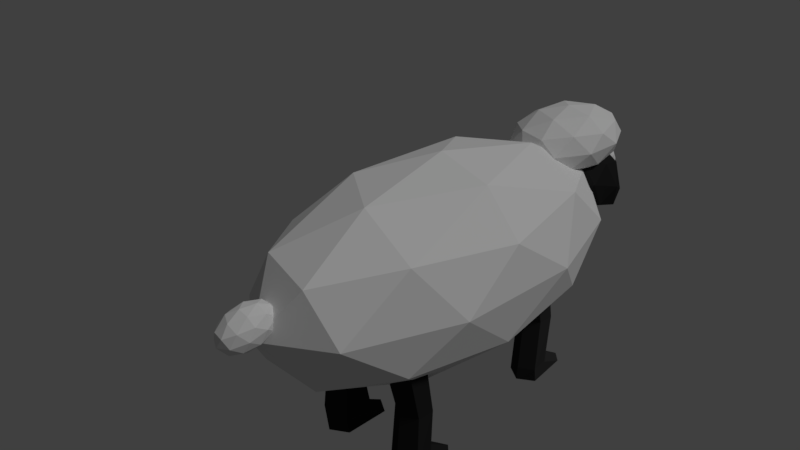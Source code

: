 # Source: sheep.blend  (saved by Blender 2.78.0; exported with 4.5.12 LTS)
import bpy
from mathutils import Matrix  # noqa: F401  (used for matrix-valued properties, if any)

bpy.ops.wm.read_factory_settings(use_empty=True)
scene = bpy.context.scene
scene.name = 'Scene'

# ---- collections
col_collection_1 = bpy.data.collections.new('Collection 1'); scene.collection.children.link(col_collection_1)

# ---- materials (node trees are filled in below, after node groups)
mat_material = bpy.data.materials.new('Material')
mat_material.alpha_threshold = 0.0
mat_material.use_transparent_shadow = False
mat_material.roughness = 0.5
mat_material.line_color = (0.0, 0.0, 0.0, 1.0)
mat_material_003 = bpy.data.materials.new('Material.003')
mat_material_003.alpha_threshold = 0.0
mat_material_003.use_transparent_shadow = False
mat_material_003.diffuse_color = (0.0, 0.0, 0.0, 1.0)
mat_material_003.roughness = 0.5
mat_material_002 = bpy.data.materials.new('Material.002')
mat_material_002.alpha_threshold = 0.0
mat_material_002.use_transparent_shadow = False
mat_material_002.diffuse_color = (0.03106, 0.03106, 0.03106, 1.0)
mat_material_002.roughness = 0.5
mat_black = bpy.data.materials.new('Black')
mat_black.alpha_threshold = 0.0
mat_black.use_transparent_shadow = False
mat_black.diffuse_color = (0.01739, 0.01739, 0.01739, 1.0)
mat_black.roughness = 0.5

# ---- material node trees

# ---- world
world_world = bpy.data.worlds.new('World'); scene.world = world_world
world_world.color = (0.05088, 0.05088, 0.05088)
world_world.use_sun_shadow = False
world_world.sun_shadow_jitter_overblur = 0.0
world_world.cycles.sampling_method = 'MANUAL'

# ---- cameras
cam_camera = bpy.data.cameras.new('Camera')
cam_camera.clip_end = 100.0
cam_camera.lens = 35.0
cam_camera.sensor_width = 32.0
cam_camera.sensor_height = 18.0
cam_camera.ortho_scale = 7.314
cam_camera.dof.focus_distance = 0.0
cam_camera.dof.aperture_fstop = 128.0

# ---- lights
light_lamp = bpy.data.lights.new('Lamp', 'SUN')
light_lamp.transmission_factor = 0.0
light_lamp.cutoff_distance = 30.0
light_lamp.angle = 0.1993
light_lamp.energy = 1.0
light_lamp.shadow_buffer_clip_start = 1.001
light_lamp.shadow_soft_size = 0.1
light_lamp.shadow_cascade_max_distance = 1000.0

# ---- meshes
me_icosphere_005 = bpy.data.meshes.new('Icosphere.005')
me_icosphere_005.from_pydata([(0.1262, 1.162, 0.3179), (0.1103, 1.161, 0.3285), (0.09521, 1.161, 0.3405), (0.08143, 1.163, 0.3534), (0.06953, 1.167, 0.3667), (0.05995, 1.172, 0.3799), (0.05306, 1.178, 0.3925), (0.04913, 1.185, 0.404), (0.0483, 1.193, 0.414), (0.05062, 1.202, 0.4221), (0.05599, 1.211, 0.428), (0.0642, 1.219, 0.4315), (0.07494, 1.227, 0.4323), (0.0878, 1.234, 0.4306), (0.1023, 1.24, 0.4263), (0.1248, 1.168, 0.3021), (0.1077, 1.171, 0.2974), (0.0914, 1.176, 0.2953), (0.07659, 1.182, 0.2958), (0.06383, 1.189, 0.299), (0.05362, 1.197, 0.3047), (0.04634, 1.204, 0.3127), (0.04228, 1.212, 0.3226), (0.04158, 1.22, 0.3342), (0.04429, 1.227, 0.347), (0.05029, 1.233, 0.3604), (0.05935, 1.238, 0.3739), (0.07113, 1.242, 0.3871), (0.08517, 1.244, 0.3994), (0.1009, 1.245, 0.4104), (0.1406, 1.171, 0.2943), (0.1386, 1.179, 0.2822), (0.1363, 1.187, 0.2732), (0.1338, 1.196, 0.2678), (0.1311, 1.205, 0.266), (0.1283, 1.214, 0.2681), (0.1257, 1.223, 0.2738), (0.1232, 1.232, 0.283), (0.1209, 1.239, 0.2953), (0.119, 1.245, 0.3103), (0.1175, 1.249, 0.3274), (0.1165, 1.252, 0.3459), (0.1161, 1.253, 0.3651), (0.1161, 1.252, 0.3842), (0.1167, 1.249, 0.4026), (0.1577, 1.17, 0.3025), (0.1722, 1.176, 0.2982), (0.1851, 1.183, 0.2964), (0.1958, 1.191, 0.2973), (0.204, 1.199, 0.3007), (0.2094, 1.208, 0.3066), (0.2117, 1.216, 0.3147), (0.2109, 1.224, 0.3247), (0.207, 1.231, 0.3362), (0.2001, 1.238, 0.3489), (0.1905, 1.243, 0.3621), (0.1786, 1.246, 0.3754), (0.1648, 1.248, 0.3882), (0.1497, 1.249, 0.4002), (0.1338, 1.247, 0.4108), (0.1178, 1.244, 0.4196), (0.1422, 1.165, 0.3091), (0.1591, 1.165, 0.3183), (0.1748, 1.165, 0.3293), (0.1889, 1.168, 0.3416), (0.2007, 1.172, 0.3548), (0.2097, 1.177, 0.3684), (0.2157, 1.183, 0.3818), (0.2184, 1.19, 0.3945), (0.2177, 1.197, 0.4061), (0.2137, 1.205, 0.4161), (0.2064, 1.213, 0.424), (0.1962, 1.22, 0.4297), (0.1834, 1.227, 0.4329), (0.1686, 1.233, 0.4335), (0.1523, 1.238, 0.4313), (0.1352, 1.242, 0.4267), (0.1433, 1.161, 0.3261), (0.1439, 1.158, 0.3445), (0.1439, 1.157, 0.3637), (0.1435, 1.158, 0.3829), (0.1425, 1.16, 0.4013), (0.141, 1.165, 0.4184), (0.1391, 1.171, 0.4334), (0.1369, 1.178, 0.4457), (0.1344, 1.186, 0.455), (0.1317, 1.195, 0.4607), (0.1289, 1.204, 0.4627), (0.1262, 1.214, 0.461), (0.1237, 1.223, 0.4555), (0.1214, 1.231, 0.4465), (0.1194, 1.238, 0.4344)], [], [(3, 2, 17, 18), (11, 10, 25, 26), (4, 3, 18, 19), (12, 11, 26, 27), (5, 4, 19, 20), (13, 12, 27, 28), (6, 5, 20, 21), (14, 13, 28, 29), (7, 6, 21, 22), (0, 61, 15), (60, 14, 29), (8, 7, 22, 23), (1, 0, 15, 16), (9, 8, 23, 24), (2, 1, 16, 17), (10, 9, 24, 25), (17, 16, 31, 32), (25, 24, 39, 40), (18, 17, 32, 33), (26, 25, 40, 41), (19, 18, 33, 34), (27, 26, 41, 42), (20, 19, 34, 35), (28, 27, 42, 43), (21, 20, 35, 36), (29, 28, 43, 44), (22, 21, 36, 37), (15, 61, 30), (60, 29, 44), (23, 22, 37, 38), (16, 15, 30, 31), (24, 23, 38, 39), (36, 35, 50, 51), (44, 43, 58, 59), (37, 36, 51, 52), (30, 61, 45), (60, 44, 59), (38, 37, 52, 53), (31, 30, 45, 46), (39, 38, 53, 54), (32, 31, 46, 47), (40, 39, 54, 55), (33, 32, 47, 48), (41, 40, 55, 56), (34, 33, 48, 49), (42, 41, 56, 57), (35, 34, 49, 50), (43, 42, 57, 58), (55, 54, 71, 72), (48, 47, 64, 65), (56, 55, 72, 73), (49, 48, 65, 66), (57, 56, 73, 74), (50, 49, 66, 67), (58, 57, 74, 75), (51, 50, 67, 68), (59, 58, 75, 76), (52, 51, 68, 69), (45, 61, 62), (60, 59, 76), (53, 52, 69, 70), (46, 45, 62, 63), (54, 53, 70, 71), (47, 46, 63, 64), (76, 75, 90, 91), (69, 68, 83, 84), (62, 61, 77), (60, 76, 91), (70, 69, 84, 85), (63, 62, 77, 78), (71, 70, 85, 86), (64, 63, 78, 79), (72, 71, 86, 87), (65, 64, 79, 80), (73, 72, 87, 88), (66, 65, 80, 81), (74, 73, 88, 89), (67, 66, 81, 82), (75, 74, 89, 90), (68, 67, 82, 83), (80, 79, 2, 3), (88, 87, 10, 11), (81, 80, 3, 4), (89, 88, 11, 12), (82, 81, 4, 5), (90, 89, 12, 13), (83, 82, 5, 6), (91, 90, 13, 14), (84, 83, 6, 7), (77, 61, 0), (60, 91, 14), (85, 84, 7, 8), (78, 77, 0, 1), (86, 85, 8, 9), (79, 78, 1, 2), (87, 86, 9, 10)])
me_icosphere_005.polygons.foreach_set('material_index', [0, 0, 0, 0, 0, 0, 0, 0, 0, 0, 1, 0, 0, 0, 0, 0, 0, 0, 0, 0, 0, 0, 0, 0, 0, 0, 0, 0, 1, 0, 0, 0, 0, 0, 0, 0, 1, 0, 0, 0, 0, 0, 0, 0, 0, 0, 0, 0, 0, 0, 0, 0, 0, 0, 0, 0, 0, 0, 0, 1, 0, 0, 0, 0, 0, 0, 0, 1, 0, 0, 0, 0, 0, 0, 0, 0, 0, 0, 0, 0, 0, 0, 0, 0, 0, 0, 0, 0, 0, 0, 1, 0, 0, 0, 0, 0])
me_icosphere_005.materials.append(mat_material)
me_icosphere_005.materials.append(mat_material_003)
me_icosphere_005.use_remesh_preserve_volume = False
me_icosphere_005.use_remesh_preserve_attributes = False
me_icosphere_005.use_mirror_vertex_groups = False
me_icosphere_005.update()
me_icosphere_004 = bpy.data.meshes.new('Icosphere.004')
me_icosphere_004.from_pydata([(0.0, 0.0, -1.0), (0.7236, -0.5257, -0.4472), (-0.2764, -0.8506, -0.4472), (-0.8944, 0.0, -0.4472), (-0.2764, 0.8506, -0.4472), (0.7236, 0.5257, -0.4472), (0.2764, -0.8506, 0.4472), (-0.7236, -0.5257, 0.4472), (-0.7236, 0.5257, 0.4472), (0.2764, 0.8506, 0.4472), (0.8944, 0.0, 0.4472), (0.0, 0.0, 1.0), (-0.1625, -0.5, -0.8507), (0.4253, -0.309, -0.8507), (0.2629, -0.809, -0.5257), (0.8506, 0.0, -0.5257), (0.4253, 0.309, -0.8507), (-0.5257, 0.0, -0.8507), (-0.6882, -0.5, -0.5257), (-0.1625, 0.5, -0.8507), (-0.6882, 0.5, -0.5257), (0.2629, 0.809, -0.5257), (0.9511, -0.309, 0.0), (0.9511, 0.309, 0.0), (0.0, -1.0, 0.0), (0.5878, -0.809, 0.0), (-0.9511, -0.309, 0.0), (-0.5878, -0.809, 0.0), (-0.5878, 0.809, 0.0), (-0.9511, 0.309, 0.0), (0.5878, 0.809, 0.0), (0.0, 1.0, 0.0), (0.6882, -0.5, 0.5257), (-0.2629, -0.809, 0.5257), (-0.8506, 0.0, 0.5257), (-0.2629, 0.809, 0.5257), (0.6882, 0.5, 0.5257), (0.1625, -0.5, 0.8507), (0.5257, 0.0, 0.8507), (-0.4253, -0.309, 0.8507), (-0.4253, 0.309, 0.8507), (0.1625, 0.5, 0.8507)], [], [(0, 13, 12), (1, 13, 15), (0, 12, 17), (0, 17, 19), (0, 19, 16), (1, 15, 22), (2, 14, 24), (3, 18, 26), (4, 20, 28), (5, 21, 30), (1, 22, 25), (2, 24, 27), (3, 26, 29), (4, 28, 31), (5, 30, 23), (6, 32, 37), (7, 33, 39), (8, 34, 40), (9, 35, 41), (10, 36, 38), (38, 41, 11), (38, 36, 41), (36, 9, 41), (41, 40, 11), (41, 35, 40), (35, 8, 40), (40, 39, 11), (40, 34, 39), (34, 7, 39), (39, 37, 11), (39, 33, 37), (33, 6, 37), (37, 38, 11), (37, 32, 38), (32, 10, 38), (23, 36, 10), (23, 30, 36), (30, 9, 36), (31, 35, 9), (31, 28, 35), (28, 8, 35), (29, 34, 8), (29, 26, 34), (26, 7, 34), (27, 33, 7), (27, 24, 33), (24, 6, 33), (25, 32, 6), (25, 22, 32), (22, 10, 32), (30, 31, 9), (30, 21, 31), (21, 4, 31), (28, 29, 8), (28, 20, 29), (20, 3, 29), (26, 27, 7), (26, 18, 27), (18, 2, 27), (24, 25, 6), (24, 14, 25), (14, 1, 25), (22, 23, 10), (22, 15, 23), (15, 5, 23), (16, 21, 5), (16, 19, 21), (19, 4, 21), (19, 20, 4), (19, 17, 20), (17, 3, 20), (17, 18, 3), (17, 12, 18), (12, 2, 18), (15, 16, 5), (15, 13, 16), (13, 0, 16), (12, 14, 2), (12, 13, 14), (13, 1, 14)])
me_icosphere_004.use_remesh_preserve_volume = False
me_icosphere_004.use_remesh_preserve_attributes = False
me_icosphere_004.use_mirror_vertex_groups = False
me_icosphere_004.update()
me_circle_002 = bpy.data.meshes.new('Circle.002')
me_circle_002.from_pydata([(1.885, 6.234, -1.581), (1.019, 5.734, -1.581), (1.019, 4.734, -1.581), (1.885, 4.234, -1.581), (2.751, 4.734, -1.581), (2.751, 5.734, -1.581), (1.899, 6.755, -4.13), (1.141, 6.317, -4.13), (1.141, 5.441, -4.13), (1.899, 5.003, -4.13), (2.658, 5.441, -4.13), (2.658, 6.317, -4.13), (1.811, 6.763, -6.974), (1.02, 6.603, -6.974), (1.151, 5.187, -6.976), (1.942, 4.731, -6.976), (2.733, 5.187, -6.976), (2.602, 6.16, -6.974), (1.907, 8.134, -7.695), (1.041, 7.634, -7.695), (1.055, 5.261, -7.718), (1.919, 4.702, -7.72), (2.747, 5.261, -7.718), (2.432, 7.628, -7.695)], [], [(2, 1, 7, 8), (5, 4, 10, 11), (3, 2, 8, 9), (1, 0, 6, 7), (0, 5, 11, 6), (4, 3, 9, 10), (11, 10, 16, 17), (9, 8, 14, 15), (7, 6, 12, 13), (6, 11, 17, 12), (10, 9, 15, 16), (8, 7, 13, 14), (12, 17, 23, 18), (16, 15, 21, 22), (14, 13, 19, 20), (17, 16, 22, 23), (15, 14, 20, 21), (13, 12, 18, 19)])
me_circle_002.materials.append(mat_material_002)
me_circle_002.use_remesh_preserve_volume = False
me_circle_002.use_remesh_preserve_attributes = False
me_circle_002.use_mirror_vertex_groups = False
me_circle_002.update()
me_circle_001 = bpy.data.meshes.new('Circle.001')
me_circle_001.from_pydata([(2.426, -3.382, -1.954), (1.56, -3.882, -1.954), (1.56, -4.882, -1.954), (2.426, -5.382, -1.954), (3.292, -4.882, -1.954), (3.292, -3.882, -1.954), (2.44, -2.938, -4.503), (1.668, -3.384, -4.503), (1.668, -4.276, -4.503), (2.44, -4.722, -4.503), (3.213, -4.276, -4.503), (3.213, -3.384, -4.503), (2.346, -2.777, -7.347), (1.48, -2.944, -7.347), (1.624, -4.493, -7.349), (2.49, -4.993, -7.349), (3.356, -4.493, -7.349), (3.212, -3.489, -7.347), (2.448, -1.482, -8.068), (1.582, -1.983, -8.068), (1.576, -4.37, -8.108), (2.461, -4.943, -8.111), (3.308, -4.37, -8.108), (2.973, -1.989, -8.068)], [], [(2, 1, 7, 8), (5, 4, 10, 11), (3, 2, 8, 9), (1, 0, 6, 7), (0, 5, 11, 6), (4, 3, 9, 10), (11, 10, 16, 17), (9, 8, 14, 15), (7, 6, 12, 13), (6, 11, 17, 12), (10, 9, 15, 16), (8, 7, 13, 14), (12, 17, 23, 18), (16, 15, 21, 22), (14, 13, 19, 20), (17, 16, 22, 23), (15, 14, 20, 21), (13, 12, 18, 19)])
me_circle_001.materials.append(mat_black)
me_circle_001.use_remesh_preserve_volume = False
me_circle_001.use_remesh_preserve_attributes = False
me_circle_001.use_mirror_vertex_groups = False
me_circle_001.update()
me_icosphere_002 = bpy.data.meshes.new('Icosphere.002')
me_icosphere_002.from_pydata([(0.05146, 0.9491, 0.8109), (0.3763, 0.7982, 0.1409), (-0.1124, 0.7045, 0.1361), (-0.4052, 0.9788, 0.02203), (-0.1358, 1.288, -0.2343), (0.3575, 1.163, -0.1021), (0.1306, 0.7256, 0.5803), (-0.3454, 0.831, 0.5293), (-0.3689, 1.196, 0.2898), (0.09442, 1.32, 0.1722), (0.4341, 0.9926, 0.5007), (-0.01189, 1.013, 0.7407), (-0.03998, 0.8004, -0.079), (0.2473, 0.8554, 0.04401), (0.1505, 0.712, 0.1106), (0.4395, 0.9657, 0.04572), (0.2417, 1.069, 0.8687), (-0.2106, 0.9603, -0.1415), (-0.3021, 0.8123, 0.06209), (-0.04502, 1.134, -0.2577), (-0.3241, 1.16, -0.1694), (0.1304, 1.265, -0.2309), (0.4768, 0.8769, 0.3409), (0.4612, 1.094, 0.1894), (0.006154, 0.6693, 0.3688), (0.2934, 0.7244, 0.3717), (-0.4407, 0.888, 0.2879), (-0.2736, 0.7313, 0.3389), (-0.3101, 1.298, -0.05372), (-0.4607, 1.107, 0.1319), (0.2569, 1.291, -0.02092), (-0.02948, 1.364, -0.09982), (0.334, 0.8327, 0.6045), (-0.1307, 0.7436, 0.6), (-0.4088, 1.004, 0.4924), (-0.1673, 1.31, 0.2074), (0.3121, 1.179, 0.3832), (0.07189, 0.8446, 0.7456), (0.2464, 1.005, 0.6864), (-0.2095, 0.908, 0.7103), (-0.2285, 1.126, 0.5621), (0.05008, 1.191, 0.5253), (-0.02948, 1.364, -0.09982)], [(31, 42)], [(0, 13, 12), (1, 13, 15), (0, 12, 17), (0, 17, 19), (0, 19, 16), (1, 15, 22), (2, 14, 24), (3, 18, 26), (4, 20, 28), (5, 21, 30), (1, 22, 25), (2, 24, 27), (3, 26, 29), (4, 28, 31), (5, 30, 23), (6, 32, 37), (7, 33, 39), (8, 34, 40), (9, 35, 41), (10, 36, 38), (38, 41, 11), (38, 36, 41), (36, 9, 41), (41, 40, 11), (41, 35, 40), (35, 8, 40), (40, 39, 11), (40, 34, 39), (34, 7, 39), (39, 37, 11), (39, 33, 37), (33, 6, 37), (37, 38, 11), (37, 32, 38), (32, 10, 38), (23, 36, 10), (23, 30, 36), (30, 9, 36), (31, 35, 9), (31, 28, 35), (28, 8, 35), (29, 34, 8), (29, 26, 34), (26, 7, 34), (27, 33, 7), (27, 24, 33), (24, 6, 33), (25, 32, 6), (25, 22, 32), (22, 10, 32), (30, 31, 9), (30, 21, 31), (21, 4, 31), (28, 29, 8), (28, 20, 29), (20, 3, 29), (26, 27, 7), (26, 18, 27), (18, 2, 27), (24, 25, 6), (24, 14, 25), (14, 1, 25), (22, 23, 10), (22, 15, 23), (15, 5, 23), (16, 21, 5), (16, 19, 21), (19, 4, 21), (19, 20, 4), (19, 17, 20), (17, 3, 20), (17, 18, 3), (17, 12, 18), (12, 2, 18), (15, 16, 5), (15, 13, 16), (13, 0, 16), (12, 14, 2), (12, 13, 14), (13, 1, 14)])
me_icosphere_002.materials.append(mat_black)
me_icosphere_002.use_remesh_preserve_volume = False
me_icosphere_002.use_remesh_preserve_attributes = False
me_icosphere_002.use_mirror_vertex_groups = False
me_icosphere_002.update()
me_icosphere_001 = bpy.data.meshes.new('Icosphere.001')
me_icosphere_001.from_pydata([(0.0, 0.0, -1.0), (0.7236, -0.5257, -0.4472), (-0.2764, -0.8506, -0.4472), (-0.8944, 0.0, -0.4472), (-0.2764, 0.8506, -0.4472), (0.7236, 0.5257, -0.4472), (0.2764, -0.8506, 0.4472), (-0.7236, -0.5257, 0.4472), (-0.7236, 0.5257, 0.4472), (0.2764, 0.8506, 0.4472), (0.8944, 0.0, 0.4472), (0.0, 0.0, 1.0), (-0.1625, -0.5, -0.8507), (0.4253, -0.309, -0.8507), (0.2629, -0.809, -0.5257), (0.8506, 0.0, -0.5257), (0.4253, 0.309, -0.8507), (-0.5257, 0.0, -0.8507), (-0.6882, -0.5, -0.5257), (-0.1625, 0.5, -0.8507), (-0.6882, 0.5, -0.5257), (0.2629, 0.809, -0.5257), (0.9511, -0.309, 0.0), (0.9511, 0.309, 0.0), (0.0, -1.0, 0.0), (0.5878, -0.809, 0.0), (-0.9511, -0.309, 0.0), (-0.5878, -0.809, 0.0), (-0.5878, 0.809, 0.0), (-0.9511, 0.309, 0.0), (0.5878, 0.809, 0.0), (0.0, 1.0, 0.0), (0.6882, -0.5, 0.5257), (-0.2629, -0.809, 0.5257), (-0.8506, 0.0, 0.5257), (-0.2629, 0.809, 0.5257), (0.6882, 0.5, 0.5257), (0.1625, -0.5, 0.8507), (0.5257, 0.0, 0.8507), (-0.4253, -0.309, 0.8507), (-0.4253, 0.309, 0.8507), (0.1625, 0.5, 0.8507), (0.03158, 0.8489, 0.3604), (0.3719, 0.6773, 0.5409), (-0.09841, 0.5712, 0.5409), (-0.3891, 0.8489, 0.5409), (-0.09841, 1.127, 0.5409), (0.3719, 1.02, 0.5409), (0.1616, 0.5712, 0.8328), (-0.3087, 0.6773, 0.8328), (-0.3087, 1.02, 0.8328), (0.1616, 1.127, 0.8328), (0.4522, 0.8489, 0.8328), (0.03158, 0.8489, 1.013), (-0.04482, 0.6857, 0.4092), (0.2316, 0.748, 0.4092), (0.1552, 0.5848, 0.5152), (0.4317, 0.8489, 0.5152), (0.2316, 0.9498, 0.4092), (-0.2157, 0.8489, 0.4092), (-0.2921, 0.6857, 0.5152), (-0.04482, 1.012, 0.4092), (-0.2921, 1.012, 0.5152), (0.1552, 1.113, 0.5152), (0.4789, 0.748, 0.6868), (0.4789, 0.9498, 0.6868), (0.03158, 0.5225, 0.6868), (0.308, 0.5848, 0.6868), (-0.4157, 0.748, 0.6868), (-0.2449, 0.5848, 0.6868), (-0.2449, 1.113, 0.6868), (-0.4157, 0.9498, 0.6868), (0.308, 1.113, 0.6868), (0.03158, 1.175, 0.6868), (0.3553, 0.6857, 0.8584), (-0.09205, 0.5848, 0.8584), (-0.3685, 0.8489, 0.8584), (-0.09205, 1.113, 0.8584), (0.3553, 1.012, 0.8584), (0.108, 0.6857, 0.9645), (0.2788, 0.8489, 0.9645), (-0.1685, 0.748, 0.9645), (-0.1685, 0.9498, 0.9645), (0.108, 1.012, 0.9645)], [], [(0, 12, 13), (1, 15, 13), (0, 17, 12), (0, 19, 17), (0, 16, 19), (1, 22, 15), (2, 24, 14), (3, 26, 18), (4, 28, 20), (5, 30, 21), (1, 25, 22), (2, 27, 24), (3, 29, 26), (4, 31, 28), (5, 23, 30), (6, 37, 32), (7, 39, 33), (8, 40, 34), (9, 41, 35), (10, 38, 36), (38, 11, 41), (38, 41, 36), (36, 41, 9), (41, 11, 40), (41, 40, 35), (35, 40, 8), (40, 11, 39), (40, 39, 34), (34, 39, 7), (39, 11, 37), (39, 37, 33), (33, 37, 6), (37, 11, 38), (37, 38, 32), (32, 38, 10), (23, 10, 36), (23, 36, 30), (30, 36, 9), (31, 9, 35), (31, 35, 28), (28, 35, 8), (29, 8, 34), (29, 34, 26), (26, 34, 7), (27, 7, 33), (27, 33, 24), (24, 33, 6), (25, 6, 32), (25, 32, 22), (22, 32, 10), (30, 9, 31), (30, 31, 21), (21, 31, 4), (28, 8, 29), (28, 29, 20), (20, 29, 3), (26, 7, 27), (26, 27, 18), (18, 27, 2), (24, 6, 25), (24, 25, 14), (14, 25, 1), (22, 10, 23), (22, 23, 15), (15, 23, 5), (16, 5, 21), (16, 21, 19), (19, 21, 4), (19, 4, 20), (19, 20, 17), (17, 20, 3), (17, 3, 18), (17, 18, 12), (12, 18, 2), (15, 5, 16), (15, 16, 13), (13, 16, 0), (12, 2, 14), (12, 14, 13), (13, 14, 1), (42, 55, 54), (43, 55, 57), (42, 54, 59), (42, 59, 61), (42, 61, 58), (43, 57, 64), (44, 56, 66), (45, 60, 68), (46, 62, 70), (47, 63, 72), (43, 64, 67), (44, 66, 69), (45, 68, 71), (46, 70, 73), (47, 72, 65), (48, 74, 79), (49, 75, 81), (50, 76, 82), (51, 77, 83), (52, 78, 80), (80, 83, 53), (80, 78, 83), (78, 51, 83), (83, 82, 53), (83, 77, 82), (77, 50, 82), (82, 81, 53), (82, 76, 81), (76, 49, 81), (81, 79, 53), (81, 75, 79), (75, 48, 79), (79, 80, 53), (79, 74, 80), (74, 52, 80), (65, 78, 52), (65, 72, 78), (72, 51, 78), (73, 77, 51), (73, 70, 77), (70, 50, 77), (71, 76, 50), (71, 68, 76), (68, 49, 76), (69, 75, 49), (69, 66, 75), (66, 48, 75), (67, 74, 48), (67, 64, 74), (64, 52, 74), (72, 73, 51), (72, 63, 73), (63, 46, 73), (70, 71, 50), (70, 62, 71), (62, 45, 71), (68, 69, 49), (68, 60, 69), (60, 44, 69), (66, 67, 48), (66, 56, 67), (56, 43, 67), (64, 65, 52), (64, 57, 65), (57, 47, 65), (58, 63, 47), (58, 61, 63), (61, 46, 63), (61, 62, 46), (61, 59, 62), (59, 45, 62), (59, 60, 45), (59, 54, 60), (54, 44, 60), (57, 58, 47), (57, 55, 58), (55, 42, 58), (54, 56, 44), (54, 55, 56), (55, 43, 56)])
me_icosphere_001.use_remesh_preserve_volume = False
me_icosphere_001.use_remesh_preserve_attributes = False
me_icosphere_001.use_mirror_vertex_groups = False
me_icosphere_001.update()

# ---- objects
ob_icosphere_003 = bpy.data.objects.new('Icosphere.003', me_icosphere_005)
ob_icosphere_002 = bpy.data.objects.new('Icosphere.002', me_icosphere_004)
ob_circle_001 = bpy.data.objects.new('Circle.001', me_circle_002)
ob_circle = bpy.data.objects.new('Circle', me_circle_001)
ob_icosphere_001 = bpy.data.objects.new('Icosphere.001', me_icosphere_002)
ob_icosphere = bpy.data.objects.new('Icosphere', me_icosphere_001)
ob_lamp = bpy.data.objects.new('Lamp', light_lamp)
ob_camera = bpy.data.objects.new('Camera', cam_camera)

# ---- transforms, parenting, visibility, modifiers, constraints
ob_icosphere_003.location = (0.1018, 0.04951, 2.199)
ob_icosphere_003.scale = (1.235, 2.519, 1.235)
ob_icosphere_003.lineart.crease_threshold = 0.0
_m = ob_icosphere_003.modifiers.new('Mirror', 'MIRROR')
ob_icosphere_002.location = (0.05883, -2.647, 2.39)
ob_icosphere_002.rotation_euler = (0.2448, -0.0, 0.0)
ob_icosphere_002.scale = (0.2365, 0.3604, 0.2365)
ob_icosphere_002.lineart.crease_threshold = 0.0
ob_circle_001.location = (0.0, 0.0, 1.986)
ob_circle_001.scale = (0.2488, 0.2488, 0.2488)
ob_circle_001.lineart.crease_threshold = 0.0
_m = ob_circle_001.modifiers.new('Mirror', 'MIRROR')
ob_circle.location = (0.08942, 0.0, 1.986)
ob_circle.scale = (0.2488, 0.2488, 0.2488)
ob_circle.lineart.crease_threshold = 0.0
_m = ob_circle.modifiers.new('Mirror', 'MIRROR')
ob_icosphere_001.location = (0.07183, 0.05635, 2.189)
ob_icosphere_001.scale = (1.235, 2.519, 1.235)
ob_icosphere_001.lineart.crease_threshold = 0.0
ob_icosphere.location = (0.07183, 0.05635, 2.205)
ob_icosphere.scale = (1.307, 2.666, 1.307)
ob_icosphere.lineart.crease_threshold = 0.0
ob_lamp.location = (2.955, 1.005, 7.669)
ob_lamp.rotation_euler = (0.6503, 0.05522, 1.866)
ob_lamp.lock_rotations_4d = False
ob_lamp.empty_display_type = 'ARROWS'
ob_lamp.color = (0.0, 0.0, 0.0, 0.0)
ob_lamp.lineart.crease_threshold = 0.0
ob_camera.location = (6.36, -6.508, 7.108)
ob_camera.rotation_euler = (1.109, 0.0, 0.8149)
ob_camera.lock_rotations_4d = False
ob_camera.empty_display_type = 'ARROWS'
ob_camera.color = (0.0, 0.0, 0.0, 0.0)
ob_camera.display_type = 'WIRE'
ob_camera.lineart.crease_threshold = 0.0

# ---- collection membership
col_collection_1.objects.link(ob_icosphere_003)
col_collection_1.objects.link(ob_icosphere_002)
col_collection_1.objects.link(ob_circle_001)
col_collection_1.objects.link(ob_circle)
col_collection_1.objects.link(ob_icosphere_001)
col_collection_1.objects.link(ob_icosphere)
col_collection_1.objects.link(ob_lamp)
col_collection_1.objects.link(ob_camera)

# ---- scene / render settings (as saved in the file)
scene.camera = ob_camera
scene.frame_start = 1; scene.frame_end = 250; scene.frame_set(1)
scene.render.engine = 'BLENDER_EEVEE_NEXT'
scene.render.resolution_percentage = 50
scene.render.dither_intensity = 0.0
scene.cycles.use_denoising = False
scene.cycles.samples = 128
scene.cycles.sampling_pattern = 'TABULATED_SOBOL'
scene.cycles.light_sampling_threshold = 0.0
scene.cycles.use_adaptive_sampling = False
scene.cycles.use_light_tree = False
scene.cycles.blur_glossy = 0.0
scene.cycles.sample_clamp_indirect = 0.0
scene.view_settings.view_transform = 'Standard'
bpy.context.view_layer.update()
